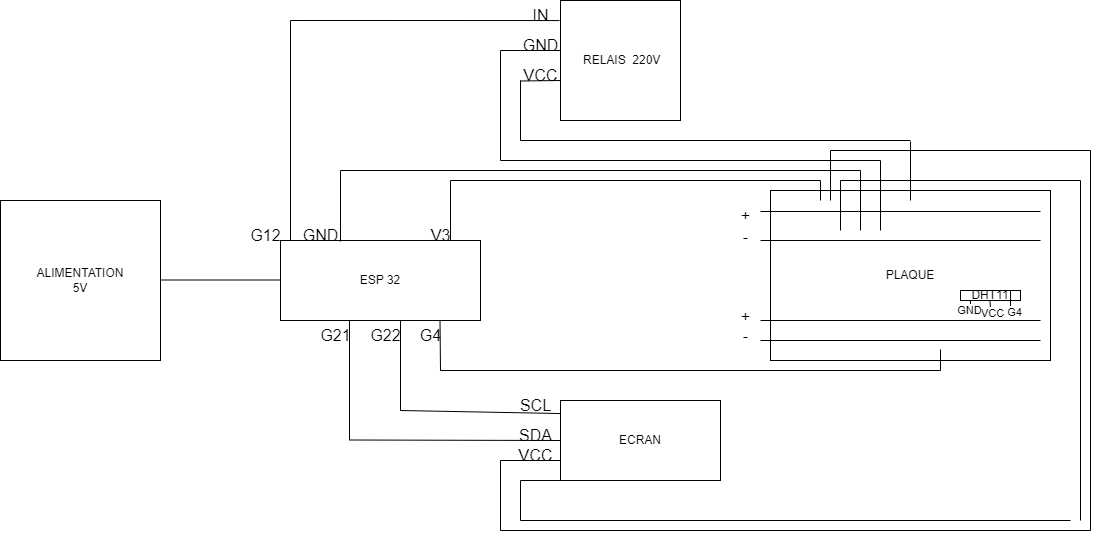

The diagram above was exported from draw.io. Its source (the exported page's mxGraphModel, read from the mxfile embedded in the PNG):
<mxGraphModel dx="1951" dy="1473" grid="0" gridSize="10" guides="1" tooltips="1" connect="1" arrows="1" fold="1" page="0" pageScale="1" pageWidth="827" pageHeight="1169" math="0" shadow="0">
  <root>
    <mxCell id="0" />
    <mxCell id="1" parent="0" />
    <mxCell id="Rhw0S62yHXs696hNTANg-1" value="ALIMENTATION&lt;div&gt;5V&lt;/div&gt;" style="whiteSpace=wrap;html=1;aspect=fixed;" parent="1" vertex="1">
      <mxGeometry x="-440" y="-480" width="160" height="160" as="geometry" />
    </mxCell>
    <mxCell id="Rhw0S62yHXs696hNTANg-2" value="ESP 32" style="rounded=0;whiteSpace=wrap;html=1;" parent="1" vertex="1">
      <mxGeometry x="-160" y="-440" width="200" height="80" as="geometry" />
    </mxCell>
    <mxCell id="Rhw0S62yHXs696hNTANg-3" value="&amp;nbsp;RELAIS&amp;nbsp; 220V" style="whiteSpace=wrap;html=1;aspect=fixed;" parent="1" vertex="1">
      <mxGeometry x="120" y="-680" width="120" height="120" as="geometry" />
    </mxCell>
    <mxCell id="Rhw0S62yHXs696hNTANg-4" value="PLAQUE" style="rounded=0;whiteSpace=wrap;html=1;" parent="1" vertex="1">
      <mxGeometry x="330" y="-490" width="280" height="170" as="geometry" />
    </mxCell>
    <mxCell id="Rhw0S62yHXs696hNTANg-5" value="DHT11" style="rounded=0;whiteSpace=wrap;html=1;" parent="1" vertex="1">
      <mxGeometry x="520" y="-390" width="60" height="10" as="geometry" />
    </mxCell>
    <mxCell id="Rhw0S62yHXs696hNTANg-7" value="" style="endArrow=none;html=1;rounded=0;fontSize=12;startSize=8;endSize=8;curved=1;" parent="1" edge="1">
      <mxGeometry width="50" height="50" relative="1" as="geometry">
        <mxPoint x="320" y="-440" as="sourcePoint" />
        <mxPoint x="600" y="-440" as="targetPoint" />
      </mxGeometry>
    </mxCell>
    <mxCell id="Rhw0S62yHXs696hNTANg-9" value="" style="endArrow=none;html=1;rounded=0;fontSize=12;startSize=8;endSize=8;curved=1;" parent="1" edge="1">
      <mxGeometry width="50" height="50" relative="1" as="geometry">
        <mxPoint x="320" y="-340" as="sourcePoint" />
        <mxPoint x="600" y="-340" as="targetPoint" />
      </mxGeometry>
    </mxCell>
    <mxCell id="Rhw0S62yHXs696hNTANg-11" value="" style="endArrow=none;html=1;rounded=0;fontSize=12;startSize=8;endSize=8;curved=1;" parent="1" edge="1">
      <mxGeometry width="50" height="50" relative="1" as="geometry">
        <mxPoint x="320" y="-360" as="sourcePoint" />
        <mxPoint x="600" y="-360" as="targetPoint" />
      </mxGeometry>
    </mxCell>
    <mxCell id="Rhw0S62yHXs696hNTANg-15" value="" style="endArrow=none;html=1;rounded=0;fontSize=12;startSize=8;endSize=8;curved=1;" parent="1" edge="1">
      <mxGeometry width="50" height="50" relative="1" as="geometry">
        <mxPoint x="-280" y="-400.5" as="sourcePoint" />
        <mxPoint x="-160" y="-400.5" as="targetPoint" />
      </mxGeometry>
    </mxCell>
    <mxCell id="Rhw0S62yHXs696hNTANg-16" value="" style="endArrow=none;html=1;rounded=0;fontSize=12;startSize=8;endSize=8;curved=1;" parent="1" edge="1">
      <mxGeometry width="50" height="50" relative="1" as="geometry">
        <mxPoint x="-150" y="-440" as="sourcePoint" />
        <mxPoint x="-150" y="-660" as="targetPoint" />
      </mxGeometry>
    </mxCell>
    <mxCell id="Rhw0S62yHXs696hNTANg-17" value="" style="endArrow=none;html=1;rounded=0;fontSize=12;startSize=8;endSize=8;curved=1;entryX=-0.008;entryY=0.167;entryDx=0;entryDy=0;entryPerimeter=0;" parent="1" target="Rhw0S62yHXs696hNTANg-3" edge="1">
      <mxGeometry width="50" height="50" relative="1" as="geometry">
        <mxPoint x="-150" y="-660" as="sourcePoint" />
        <mxPoint x="-70" y="-660" as="targetPoint" />
      </mxGeometry>
    </mxCell>
    <mxCell id="Rhw0S62yHXs696hNTANg-18" value="IN" style="text;html=1;align=center;verticalAlign=middle;resizable=0;points=[];autosize=1;strokeColor=none;fillColor=none;fontSize=16;" parent="1" vertex="1">
      <mxGeometry x="80" y="-680" width="40" height="30" as="geometry" />
    </mxCell>
    <mxCell id="Rhw0S62yHXs696hNTANg-19" value="G12" style="text;html=1;align=center;verticalAlign=middle;resizable=0;points=[];autosize=1;strokeColor=none;fillColor=none;fontSize=16;" parent="1" vertex="1">
      <mxGeometry x="-200" y="-460" width="50" height="30" as="geometry" />
    </mxCell>
    <mxCell id="Rhw0S62yHXs696hNTANg-20" value="-" style="text;html=1;align=center;verticalAlign=middle;resizable=0;points=[];autosize=1;strokeColor=none;fillColor=none;fontSize=16;" parent="1" vertex="1">
      <mxGeometry x="290" y="-459" width="30" height="30" as="geometry" />
    </mxCell>
    <mxCell id="Rhw0S62yHXs696hNTANg-21" value="+" style="text;html=1;align=center;verticalAlign=middle;resizable=0;points=[];autosize=1;strokeColor=none;fillColor=none;fontSize=16;" parent="1" vertex="1">
      <mxGeometry x="290" y="-480" width="30" height="30" as="geometry" />
    </mxCell>
    <mxCell id="Rhw0S62yHXs696hNTANg-23" value="+" style="text;html=1;align=center;verticalAlign=middle;resizable=0;points=[];autosize=1;strokeColor=none;fillColor=none;fontSize=16;" parent="1" vertex="1">
      <mxGeometry x="290" y="-379" width="30" height="30" as="geometry" />
    </mxCell>
    <mxCell id="Rhw0S62yHXs696hNTANg-24" value="-" style="text;html=1;align=center;verticalAlign=middle;resizable=0;points=[];autosize=1;strokeColor=none;fillColor=none;fontSize=16;" parent="1" vertex="1">
      <mxGeometry x="290" y="-360" width="30" height="30" as="geometry" />
    </mxCell>
    <mxCell id="Rhw0S62yHXs696hNTANg-25" value="" style="endArrow=none;html=1;rounded=0;fontSize=12;startSize=8;endSize=8;curved=1;" parent="1" edge="1">
      <mxGeometry width="50" height="50" relative="1" as="geometry">
        <mxPoint x="320" y="-469" as="sourcePoint" />
        <mxPoint x="600" y="-469" as="targetPoint" />
      </mxGeometry>
    </mxCell>
    <mxCell id="Rhw0S62yHXs696hNTANg-26" value="" style="endArrow=none;html=1;rounded=0;fontSize=12;startSize=8;endSize=8;curved=1;" parent="1" edge="1">
      <mxGeometry width="50" height="50" relative="1" as="geometry">
        <mxPoint x="60" y="-630" as="sourcePoint" />
        <mxPoint x="120" y="-630" as="targetPoint" />
      </mxGeometry>
    </mxCell>
    <mxCell id="Rhw0S62yHXs696hNTANg-27" value="" style="endArrow=none;html=1;rounded=0;fontSize=12;startSize=8;endSize=8;curved=1;" parent="1" edge="1">
      <mxGeometry width="50" height="50" relative="1" as="geometry">
        <mxPoint x="60" y="-520" as="sourcePoint" />
        <mxPoint x="440" y="-520" as="targetPoint" />
      </mxGeometry>
    </mxCell>
    <mxCell id="Rhw0S62yHXs696hNTANg-28" value="" style="endArrow=none;html=1;rounded=0;fontSize=12;startSize=8;endSize=8;curved=1;" parent="1" edge="1">
      <mxGeometry width="50" height="50" relative="1" as="geometry">
        <mxPoint x="80" y="-599.5" as="sourcePoint" />
        <mxPoint x="120" y="-600" as="targetPoint" />
      </mxGeometry>
    </mxCell>
    <mxCell id="Rhw0S62yHXs696hNTANg-29" value="GND" style="text;html=1;align=center;verticalAlign=middle;resizable=0;points=[];autosize=1;strokeColor=none;fillColor=none;fontSize=16;" parent="1" vertex="1">
      <mxGeometry x="70" y="-650" width="60" height="30" as="geometry" />
    </mxCell>
    <mxCell id="Rhw0S62yHXs696hNTANg-30" value="" style="endArrow=none;html=1;rounded=0;fontSize=12;startSize=8;endSize=8;curved=1;" parent="1" edge="1">
      <mxGeometry width="50" height="50" relative="1" as="geometry">
        <mxPoint x="60" y="-520" as="sourcePoint" />
        <mxPoint x="60" y="-630" as="targetPoint" />
      </mxGeometry>
    </mxCell>
    <mxCell id="Rhw0S62yHXs696hNTANg-31" value="" style="endArrow=none;html=1;rounded=0;fontSize=12;startSize=8;endSize=8;curved=1;" parent="1" edge="1">
      <mxGeometry width="50" height="50" relative="1" as="geometry">
        <mxPoint x="440" y="-450" as="sourcePoint" />
        <mxPoint x="440" y="-520" as="targetPoint" />
      </mxGeometry>
    </mxCell>
    <mxCell id="Rhw0S62yHXs696hNTANg-32" value="" style="endArrow=none;html=1;rounded=0;fontSize=12;startSize=8;endSize=8;curved=1;" parent="1" edge="1">
      <mxGeometry width="50" height="50" relative="1" as="geometry">
        <mxPoint x="80" y="-540" as="sourcePoint" />
        <mxPoint x="80" y="-600" as="targetPoint" />
      </mxGeometry>
    </mxCell>
    <mxCell id="Rhw0S62yHXs696hNTANg-34" value="" style="endArrow=none;html=1;rounded=0;fontSize=12;startSize=8;endSize=8;curved=1;" parent="1" edge="1">
      <mxGeometry width="50" height="50" relative="1" as="geometry">
        <mxPoint x="-100" y="-439" as="sourcePoint" />
        <mxPoint x="-100" y="-510" as="targetPoint" />
      </mxGeometry>
    </mxCell>
    <mxCell id="Rhw0S62yHXs696hNTANg-35" value="" style="endArrow=none;html=1;rounded=0;fontSize=12;startSize=8;endSize=8;curved=1;" parent="1" edge="1">
      <mxGeometry width="50" height="50" relative="1" as="geometry">
        <mxPoint x="10" y="-440" as="sourcePoint" />
        <mxPoint x="10" y="-500" as="targetPoint" />
      </mxGeometry>
    </mxCell>
    <mxCell id="Rhw0S62yHXs696hNTANg-36" value="" style="endArrow=none;html=1;rounded=0;fontSize=12;startSize=8;endSize=8;curved=1;" parent="1" edge="1">
      <mxGeometry width="50" height="50" relative="1" as="geometry">
        <mxPoint x="380" y="-480" as="sourcePoint" />
        <mxPoint x="380" y="-500" as="targetPoint" />
      </mxGeometry>
    </mxCell>
    <mxCell id="Rhw0S62yHXs696hNTANg-37" value="" style="endArrow=none;html=1;rounded=0;fontSize=12;startSize=8;endSize=8;curved=1;" parent="1" edge="1">
      <mxGeometry width="50" height="50" relative="1" as="geometry">
        <mxPoint x="470" y="-480" as="sourcePoint" />
        <mxPoint x="470" y="-539" as="targetPoint" />
      </mxGeometry>
    </mxCell>
    <mxCell id="Rhw0S62yHXs696hNTANg-38" value="" style="endArrow=none;html=1;rounded=0;fontSize=12;startSize=8;endSize=8;curved=1;" parent="1" edge="1">
      <mxGeometry width="50" height="50" relative="1" as="geometry">
        <mxPoint x="80" y="-540" as="sourcePoint" />
        <mxPoint x="470" y="-540" as="targetPoint" />
      </mxGeometry>
    </mxCell>
    <mxCell id="Rhw0S62yHXs696hNTANg-39" value="" style="endArrow=none;html=1;rounded=0;fontSize=12;startSize=8;endSize=8;curved=1;" parent="1" edge="1">
      <mxGeometry width="50" height="50" relative="1" as="geometry">
        <mxPoint x="-100" y="-510" as="sourcePoint" />
        <mxPoint x="420" y="-510" as="targetPoint" />
      </mxGeometry>
    </mxCell>
    <mxCell id="Rhw0S62yHXs696hNTANg-40" value="" style="endArrow=none;html=1;rounded=0;fontSize=12;startSize=8;endSize=8;curved=1;" parent="1" edge="1">
      <mxGeometry width="50" height="50" relative="1" as="geometry">
        <mxPoint x="10" y="-500" as="sourcePoint" />
        <mxPoint x="380" y="-500" as="targetPoint" />
      </mxGeometry>
    </mxCell>
    <mxCell id="Rhw0S62yHXs696hNTANg-42" value="VCC" style="text;html=1;align=center;verticalAlign=middle;resizable=0;points=[];autosize=1;strokeColor=none;fillColor=none;fontSize=16;" parent="1" vertex="1">
      <mxGeometry x="70" y="-620" width="60" height="30" as="geometry" />
    </mxCell>
    <mxCell id="Rhw0S62yHXs696hNTANg-43" value="GND" style="text;html=1;align=center;verticalAlign=middle;resizable=0;points=[];autosize=1;strokeColor=none;fillColor=none;fontSize=16;" parent="1" vertex="1">
      <mxGeometry x="-150" y="-460" width="60" height="30" as="geometry" />
    </mxCell>
    <mxCell id="Rhw0S62yHXs696hNTANg-46" value="" style="endArrow=none;html=1;rounded=0;fontSize=12;startSize=8;endSize=8;curved=1;" parent="1" edge="1">
      <mxGeometry width="50" height="50" relative="1" as="geometry">
        <mxPoint x="420" y="-450" as="sourcePoint" />
        <mxPoint x="420" y="-510" as="targetPoint" />
      </mxGeometry>
    </mxCell>
    <mxCell id="Rhw0S62yHXs696hNTANg-47" value="V3" style="text;html=1;align=center;verticalAlign=middle;resizable=0;points=[];autosize=1;strokeColor=none;fillColor=none;fontSize=16;" parent="1" vertex="1">
      <mxGeometry x="-20" y="-460" width="40" height="30" as="geometry" />
    </mxCell>
    <mxCell id="Rhw0S62yHXs696hNTANg-49" value="" style="endArrow=none;html=1;rounded=0;fontSize=12;startSize=8;endSize=8;curved=1;" parent="1" edge="1">
      <mxGeometry width="50" height="50" relative="1" as="geometry">
        <mxPoint x="570" y="-370" as="sourcePoint" />
        <mxPoint x="570" y="-390" as="targetPoint" />
      </mxGeometry>
    </mxCell>
    <mxCell id="84ecsprZVx3n8PVXsMot-3" value="G4" style="edgeLabel;html=1;align=center;verticalAlign=middle;resizable=0;points=[];" vertex="1" connectable="0" parent="Rhw0S62yHXs696hNTANg-49">
      <mxGeometry x="-0.4778" y="-1" relative="1" as="geometry">
        <mxPoint x="2" y="7" as="offset" />
      </mxGeometry>
    </mxCell>
    <mxCell id="Rhw0S62yHXs696hNTANg-51" value="" style="endArrow=none;html=1;rounded=0;fontSize=12;startSize=8;endSize=8;curved=1;" parent="1" edge="1">
      <mxGeometry width="50" height="50" relative="1" as="geometry">
        <mxPoint x="530" y="-370" as="sourcePoint" />
        <mxPoint x="530" y="-380" as="targetPoint" />
      </mxGeometry>
    </mxCell>
    <mxCell id="84ecsprZVx3n8PVXsMot-1" value="GND" style="edgeLabel;html=1;align=center;verticalAlign=middle;resizable=0;points=[];" vertex="1" connectable="0" parent="Rhw0S62yHXs696hNTANg-51">
      <mxGeometry x="0.4889" y="2" relative="1" as="geometry">
        <mxPoint y="7" as="offset" />
      </mxGeometry>
    </mxCell>
    <mxCell id="Rhw0S62yHXs696hNTANg-55" value="" style="endArrow=none;html=1;rounded=0;fontSize=12;startSize=8;endSize=8;curved=1;" parent="1" edge="1">
      <mxGeometry width="50" height="50" relative="1" as="geometry">
        <mxPoint y="-310" as="sourcePoint" />
        <mxPoint x="500" y="-310" as="targetPoint" />
      </mxGeometry>
    </mxCell>
    <mxCell id="Rhw0S62yHXs696hNTANg-56" value="" style="endArrow=none;html=1;rounded=0;fontSize=12;startSize=8;endSize=8;curved=1;" parent="1" edge="1">
      <mxGeometry width="50" height="50" relative="1" as="geometry">
        <mxPoint x="390" y="-530" as="sourcePoint" />
        <mxPoint x="650" y="-530" as="targetPoint" />
      </mxGeometry>
    </mxCell>
    <mxCell id="Rhw0S62yHXs696hNTANg-67" value="" style="endArrow=none;html=1;rounded=0;fontSize=12;startSize=8;endSize=8;curved=1;" parent="1" edge="1">
      <mxGeometry width="50" height="50" relative="1" as="geometry">
        <mxPoint y="-310" as="sourcePoint" />
        <mxPoint x="-0.5" y="-360" as="targetPoint" />
      </mxGeometry>
    </mxCell>
    <mxCell id="Rhw0S62yHXs696hNTANg-68" value="" style="endArrow=none;html=1;rounded=0;fontSize=12;startSize=8;endSize=8;curved=1;" parent="1" edge="1">
      <mxGeometry width="50" height="50" relative="1" as="geometry">
        <mxPoint x="-40" y="-270" as="sourcePoint" />
        <mxPoint x="-40" y="-360" as="targetPoint" />
      </mxGeometry>
    </mxCell>
    <mxCell id="Rhw0S62yHXs696hNTANg-69" value="" style="endArrow=none;html=1;rounded=0;fontSize=12;startSize=8;endSize=8;curved=1;" parent="1" edge="1">
      <mxGeometry width="50" height="50" relative="1" as="geometry">
        <mxPoint x="-91" y="-240" as="sourcePoint" />
        <mxPoint x="-91" y="-360" as="targetPoint" />
      </mxGeometry>
    </mxCell>
    <mxCell id="Rhw0S62yHXs696hNTANg-70" value="" style="endArrow=none;html=1;rounded=0;fontSize=12;startSize=8;endSize=8;curved=1;" parent="1" edge="1">
      <mxGeometry width="50" height="50" relative="1" as="geometry">
        <mxPoint x="500" y="-310" as="sourcePoint" />
        <mxPoint x="500" y="-331" as="targetPoint" />
      </mxGeometry>
    </mxCell>
    <mxCell id="Rhw0S62yHXs696hNTANg-71" value="" style="endArrow=none;html=1;rounded=0;fontSize=12;startSize=8;endSize=8;curved=1;" parent="1" edge="1">
      <mxGeometry width="50" height="50" relative="1" as="geometry">
        <mxPoint x="550" y="-370" as="sourcePoint" />
        <mxPoint x="549.5" y="-380" as="targetPoint" />
      </mxGeometry>
    </mxCell>
    <mxCell id="84ecsprZVx3n8PVXsMot-2" value="VCC" style="edgeLabel;html=1;align=center;verticalAlign=middle;resizable=0;points=[];" vertex="1" connectable="0" parent="Rhw0S62yHXs696hNTANg-71">
      <mxGeometry x="-0.4381" y="-4" relative="1" as="geometry">
        <mxPoint x="-2" y="6" as="offset" />
      </mxGeometry>
    </mxCell>
    <mxCell id="Rhw0S62yHXs696hNTANg-72" value="ECRAN" style="rounded=0;whiteSpace=wrap;html=1;" parent="1" vertex="1">
      <mxGeometry x="120" y="-280" width="160" height="80" as="geometry" />
    </mxCell>
    <mxCell id="Rhw0S62yHXs696hNTANg-74" value="G4" style="text;html=1;align=center;verticalAlign=middle;resizable=0;points=[];autosize=1;strokeColor=none;fillColor=none;fontSize=16;" parent="1" vertex="1">
      <mxGeometry x="-30" y="-360" width="40" height="30" as="geometry" />
    </mxCell>
    <mxCell id="Rhw0S62yHXs696hNTANg-75" value="" style="endArrow=none;html=1;rounded=0;fontSize=12;startSize=8;endSize=8;curved=1;" parent="1" edge="1">
      <mxGeometry width="50" height="50" relative="1" as="geometry">
        <mxPoint x="60" y="-150" as="sourcePoint" />
        <mxPoint x="650" y="-150" as="targetPoint" />
      </mxGeometry>
    </mxCell>
    <mxCell id="Rhw0S62yHXs696hNTANg-76" value="" style="endArrow=none;html=1;rounded=0;fontSize=12;startSize=8;endSize=8;curved=1;" parent="1" edge="1">
      <mxGeometry width="50" height="50" relative="1" as="geometry">
        <mxPoint x="60" y="-220" as="sourcePoint" />
        <mxPoint x="120" y="-220" as="targetPoint" />
      </mxGeometry>
    </mxCell>
    <mxCell id="Rhw0S62yHXs696hNTANg-77" value="" style="endArrow=none;html=1;rounded=0;fontSize=12;startSize=8;endSize=8;curved=1;entryX=0;entryY=0.5;entryDx=0;entryDy=0;" parent="1" target="Rhw0S62yHXs696hNTANg-72" edge="1">
      <mxGeometry width="50" height="50" relative="1" as="geometry">
        <mxPoint x="-90" y="-240.5" as="sourcePoint" />
        <mxPoint x="-30" y="-240.5" as="targetPoint" />
      </mxGeometry>
    </mxCell>
    <mxCell id="Rhw0S62yHXs696hNTANg-78" value="" style="endArrow=none;html=1;rounded=0;fontSize=12;startSize=8;endSize=8;curved=1;entryX=0;entryY=0.163;entryDx=0;entryDy=0;entryPerimeter=0;" parent="1" target="Rhw0S62yHXs696hNTANg-72" edge="1">
      <mxGeometry width="50" height="50" relative="1" as="geometry">
        <mxPoint x="-40" y="-270" as="sourcePoint" />
        <mxPoint x="20" y="-270" as="targetPoint" />
      </mxGeometry>
    </mxCell>
    <mxCell id="Rhw0S62yHXs696hNTANg-79" value="" style="endArrow=none;html=1;rounded=0;fontSize=12;startSize=8;endSize=8;curved=1;" parent="1" edge="1">
      <mxGeometry width="50" height="50" relative="1" as="geometry">
        <mxPoint x="60" y="-150" as="sourcePoint" />
        <mxPoint x="60" y="-220" as="targetPoint" />
      </mxGeometry>
    </mxCell>
    <mxCell id="Rhw0S62yHXs696hNTANg-80" value="" style="endArrow=none;html=1;rounded=0;fontSize=12;startSize=8;endSize=8;curved=1;" parent="1" edge="1">
      <mxGeometry width="50" height="50" relative="1" as="geometry">
        <mxPoint x="390" y="-480" as="sourcePoint" />
        <mxPoint x="390" y="-530" as="targetPoint" />
        <Array as="points">
          <mxPoint x="390" y="-480" />
        </Array>
      </mxGeometry>
    </mxCell>
    <mxCell id="Rhw0S62yHXs696hNTANg-81" value="" style="endArrow=none;html=1;rounded=0;fontSize=12;startSize=8;endSize=8;curved=1;" parent="1" edge="1">
      <mxGeometry width="50" height="50" relative="1" as="geometry">
        <mxPoint x="650" y="-150" as="sourcePoint" />
        <mxPoint x="650" y="-530" as="targetPoint" />
      </mxGeometry>
    </mxCell>
    <mxCell id="Rhw0S62yHXs696hNTANg-82" value="G22" style="text;html=1;align=center;verticalAlign=middle;resizable=0;points=[];autosize=1;strokeColor=none;fillColor=none;fontSize=16;" parent="1" vertex="1">
      <mxGeometry x="-80" y="-360" width="50" height="30" as="geometry" />
    </mxCell>
    <mxCell id="Rhw0S62yHXs696hNTANg-83" value="SCL" style="text;html=1;align=center;verticalAlign=middle;resizable=0;points=[];autosize=1;strokeColor=none;fillColor=none;fontSize=16;" parent="1" vertex="1">
      <mxGeometry x="70" y="-290" width="50" height="30" as="geometry" />
    </mxCell>
    <mxCell id="Rhw0S62yHXs696hNTANg-84" value="SDA" style="text;html=1;align=center;verticalAlign=middle;resizable=0;points=[];autosize=1;strokeColor=none;fillColor=none;fontSize=16;" parent="1" vertex="1">
      <mxGeometry x="65" y="-260" width="60" height="30" as="geometry" />
    </mxCell>
    <mxCell id="Rhw0S62yHXs696hNTANg-85" value="G21" style="text;html=1;align=center;verticalAlign=middle;resizable=0;points=[];autosize=1;strokeColor=none;fillColor=none;fontSize=16;" parent="1" vertex="1">
      <mxGeometry x="-130" y="-360" width="50" height="30" as="geometry" />
    </mxCell>
    <mxCell id="Rhw0S62yHXs696hNTANg-88" value="VCC" style="text;html=1;align=center;verticalAlign=middle;resizable=0;points=[];autosize=1;strokeColor=none;fillColor=none;fontSize=16;" parent="1" vertex="1">
      <mxGeometry x="65" y="-240" width="60" height="30" as="geometry" />
    </mxCell>
    <mxCell id="Rhw0S62yHXs696hNTANg-90" value="" style="endArrow=none;html=1;rounded=0;fontSize=12;startSize=8;endSize=8;curved=1;" parent="1" edge="1">
      <mxGeometry width="50" height="50" relative="1" as="geometry">
        <mxPoint x="400" y="-500" as="sourcePoint" />
        <mxPoint x="640" y="-500" as="targetPoint" />
      </mxGeometry>
    </mxCell>
    <mxCell id="Rhw0S62yHXs696hNTANg-91" value="" style="endArrow=none;html=1;rounded=0;fontSize=12;startSize=8;endSize=8;curved=1;" parent="1" edge="1">
      <mxGeometry width="50" height="50" relative="1" as="geometry">
        <mxPoint x="80" y="-160" as="sourcePoint" />
        <mxPoint x="630" y="-160" as="targetPoint" />
      </mxGeometry>
    </mxCell>
    <mxCell id="Rhw0S62yHXs696hNTANg-92" value="" style="endArrow=none;html=1;rounded=0;fontSize=12;startSize=8;endSize=8;curved=1;" parent="1" edge="1">
      <mxGeometry width="50" height="50" relative="1" as="geometry">
        <mxPoint x="80" y="-200" as="sourcePoint" />
        <mxPoint x="120" y="-200" as="targetPoint" />
      </mxGeometry>
    </mxCell>
    <mxCell id="Rhw0S62yHXs696hNTANg-93" value="" style="endArrow=none;html=1;rounded=0;fontSize=12;startSize=8;endSize=8;curved=1;" parent="1" edge="1">
      <mxGeometry width="50" height="50" relative="1" as="geometry">
        <mxPoint x="80" y="-160" as="sourcePoint" />
        <mxPoint x="80" y="-200" as="targetPoint" />
      </mxGeometry>
    </mxCell>
    <mxCell id="Rhw0S62yHXs696hNTANg-94" value="" style="endArrow=none;html=1;rounded=0;fontSize=12;startSize=8;endSize=8;curved=1;" parent="1" edge="1">
      <mxGeometry width="50" height="50" relative="1" as="geometry">
        <mxPoint x="400" y="-450" as="sourcePoint" />
        <mxPoint x="400" y="-500" as="targetPoint" />
      </mxGeometry>
    </mxCell>
    <mxCell id="Rhw0S62yHXs696hNTANg-95" value="" style="endArrow=none;html=1;rounded=0;fontSize=12;startSize=8;endSize=8;curved=1;" parent="1" edge="1">
      <mxGeometry width="50" height="50" relative="1" as="geometry">
        <mxPoint x="640" y="-160" as="sourcePoint" />
        <mxPoint x="640" y="-500" as="targetPoint" />
      </mxGeometry>
    </mxCell>
  </root>
</mxGraphModel>